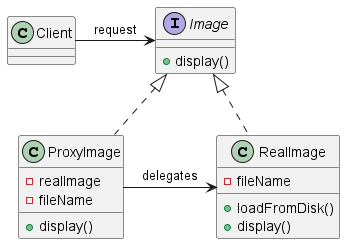

The diagram above was rendered by PlantUML. Its source (embedded in the PNG):
@startuml

Interface Image {
    +display()
}

Class RealImage implements Image {
    -fileName
    +loadFromDisk()
    +display()
}

Class ProxyImage implements Image {
    -realImage
    -fileName
    +display()
}



Client -> Image: request
ProxyImage -> RealImage: delegates


@enduml